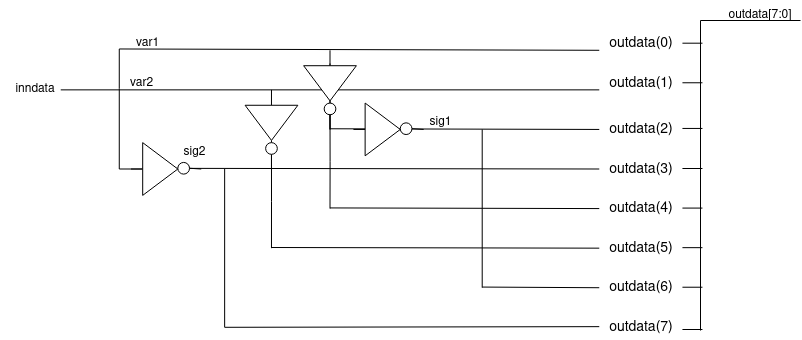

The diagram above was exported from draw.io. Its source (the exported page's mxGraphModel, read from the mxfile embedded in the PNG):
<mxGraphModel dx="1434" dy="795" grid="1" gridSize="10" guides="1" tooltips="1" connect="1" arrows="1" fold="1" page="1" pageScale="1" pageWidth="850" pageHeight="1100" math="0" shadow="0">
  <root>
    <mxCell id="0" />
    <mxCell id="1" parent="0" />
    <mxCell id="vMYYqLvwTdEVMoVklrqp-1" value="inndata" style="text;html=1;strokeColor=none;fillColor=none;align=center;verticalAlign=middle;whiteSpace=wrap;rounded=0;" parent="1" vertex="1">
      <mxGeometry x="20" y="289.5702127659574" width="70.24390243902438" height="39.57446808510638" as="geometry" />
    </mxCell>
    <mxCell id="vMYYqLvwTdEVMoVklrqp-5" value="" style="endArrow=none;html=1;rounded=0;" parent="1" edge="1">
      <mxGeometry width="50" height="50" relative="1" as="geometry">
        <mxPoint x="138.78048780487805" y="388.51063829787233" as="sourcePoint" />
        <mxPoint x="138.78048780487805" y="268.468085106383" as="targetPoint" />
        <Array as="points">
          <mxPoint x="138.78048780487805" y="308.04255319148933" />
        </Array>
      </mxGeometry>
    </mxCell>
    <mxCell id="vMYYqLvwTdEVMoVklrqp-7" value="" style="endArrow=none;html=1;rounded=0;" parent="1" edge="1">
      <mxGeometry width="50" height="50" relative="1" as="geometry">
        <mxPoint x="138.78048780487805" y="268.468085106383" as="sourcePoint" />
        <mxPoint x="618.780487804878" y="269.78723404255317" as="targetPoint" />
      </mxGeometry>
    </mxCell>
    <mxCell id="vMYYqLvwTdEVMoVklrqp-8" value="" style="endArrow=none;html=1;rounded=0;" parent="1" edge="1">
      <mxGeometry width="50" height="50" relative="1" as="geometry">
        <mxPoint x="138.78048780487805" y="388.51063829787233" as="sourcePoint" />
        <mxPoint x="162.1951219512195" y="388.51063829787233" as="targetPoint" />
      </mxGeometry>
    </mxCell>
    <mxCell id="vMYYqLvwTdEVMoVklrqp-10" value="" style="endArrow=none;html=1;rounded=0;" parent="1" edge="1">
      <mxGeometry width="50" height="50" relative="1" as="geometry">
        <mxPoint x="162.1951219512195" y="387.1914893617021" as="sourcePoint" />
        <mxPoint x="197.3170731707317" y="387.8510638297872" as="targetPoint" />
      </mxGeometry>
    </mxCell>
    <mxCell id="vMYYqLvwTdEVMoVklrqp-15" value="" style="endArrow=none;html=1;rounded=0;" parent="1" edge="1">
      <mxGeometry width="50" height="50" relative="1" as="geometry">
        <mxPoint x="197.3170731707317" y="387.8510638297872" as="sourcePoint" />
        <mxPoint x="618.780487804878" y="388.51063829787233" as="targetPoint" />
      </mxGeometry>
    </mxCell>
    <mxCell id="vMYYqLvwTdEVMoVklrqp-41" value="" style="endArrow=none;html=1;rounded=0;" parent="1" edge="1">
      <mxGeometry width="50" height="50" relative="1" as="geometry">
        <mxPoint x="80.24390243902438" y="309.36170212765956" as="sourcePoint" />
        <mxPoint x="138.78048780487805" y="309.36170212765956" as="targetPoint" />
      </mxGeometry>
    </mxCell>
    <mxCell id="vMYYqLvwTdEVMoVklrqp-53" value="var2" style="text;html=1;strokeColor=none;fillColor=none;align=center;verticalAlign=middle;whiteSpace=wrap;rounded=0;" parent="1" vertex="1">
      <mxGeometry x="150.48780487804876" y="296.17021276595744" width="23.414634146341463" height="13.191489361702127" as="geometry" />
    </mxCell>
    <mxCell id="vMYYqLvwTdEVMoVklrqp-54" value="&lt;font style=&quot;font-size: 14px;&quot;&gt;outdata(7)&lt;/font&gt;" style="text;html=1;strokeColor=none;fillColor=none;align=center;verticalAlign=middle;whiteSpace=wrap;rounded=0;" parent="1" vertex="1">
      <mxGeometry x="625.8524390243903" y="533.6170212765958" width="70.24390243902438" height="26.382978723404253" as="geometry" />
    </mxCell>
    <mxCell id="vMYYqLvwTdEVMoVklrqp-85" value="&lt;font style=&quot;font-size: 14px;&quot;&gt;outdata(6)&lt;/font&gt;" style="text;html=1;strokeColor=none;fillColor=none;align=center;verticalAlign=middle;whiteSpace=wrap;rounded=0;" parent="1" vertex="1">
      <mxGeometry x="625.8524390243903" y="494.04255319148933" width="70.24390243902438" height="26.382978723404253" as="geometry" />
    </mxCell>
    <mxCell id="vMYYqLvwTdEVMoVklrqp-87" value="&lt;font style=&quot;font-size: 14px;&quot;&gt;outdata(5)&lt;/font&gt;" style="text;html=1;strokeColor=none;fillColor=none;align=center;verticalAlign=middle;whiteSpace=wrap;rounded=0;" parent="1" vertex="1">
      <mxGeometry x="619.9987804878049" y="454.468085106383" width="81.95121951219512" height="26.382978723404253" as="geometry" />
    </mxCell>
    <mxCell id="vMYYqLvwTdEVMoVklrqp-88" value="&lt;font style=&quot;font-size: 14px;&quot;&gt;outdata(4)&lt;/font&gt;" style="text;html=1;strokeColor=none;fillColor=none;align=center;verticalAlign=middle;whiteSpace=wrap;rounded=0;" parent="1" vertex="1">
      <mxGeometry x="625.8524390243903" y="414.89361702127655" width="70.24390243902438" height="26.382978723404253" as="geometry" />
    </mxCell>
    <mxCell id="vMYYqLvwTdEVMoVklrqp-89" value="&lt;font style=&quot;font-size: 14px;&quot;&gt;outdata(3)&lt;/font&gt;" style="text;html=1;strokeColor=none;fillColor=none;align=center;verticalAlign=middle;whiteSpace=wrap;rounded=0;" parent="1" vertex="1">
      <mxGeometry x="625.8524390243903" y="375.3191489361702" width="70.24390243902438" height="26.382978723404253" as="geometry" />
    </mxCell>
    <mxCell id="vMYYqLvwTdEVMoVklrqp-90" value="&lt;font style=&quot;font-size: 14px;&quot;&gt;outdata(2)&lt;/font&gt;" style="text;html=1;strokeColor=none;fillColor=none;align=center;verticalAlign=middle;whiteSpace=wrap;rounded=0;" parent="1" vertex="1">
      <mxGeometry x="625.8524390243903" y="335.74468085106383" width="70.24390243902438" height="26.382978723404253" as="geometry" />
    </mxCell>
    <mxCell id="vMYYqLvwTdEVMoVklrqp-91" value="&lt;font style=&quot;font-size: 14px;&quot;&gt;outdata(1)&lt;/font&gt;" style="text;html=1;strokeColor=none;fillColor=none;align=center;verticalAlign=middle;whiteSpace=wrap;rounded=0;" parent="1" vertex="1">
      <mxGeometry x="619.9987804878049" y="289.5744680851064" width="81.95121951219512" height="26.382978723404253" as="geometry" />
    </mxCell>
    <mxCell id="vMYYqLvwTdEVMoVklrqp-92" value="&lt;font style=&quot;font-size: 14px;&quot;&gt;outdata(0)&lt;/font&gt;" style="text;html=1;strokeColor=none;fillColor=none;align=center;verticalAlign=middle;whiteSpace=wrap;rounded=0;" parent="1" vertex="1">
      <mxGeometry x="625.8524390243903" y="250" width="70.24390243902438" height="26.382978723404253" as="geometry" />
    </mxCell>
    <mxCell id="Tq36HS-asxwLY33G0bUq-10" value="" style="endArrow=none;html=1;rounded=0;" edge="1" parent="1">
      <mxGeometry width="50" height="50" relative="1" as="geometry">
        <mxPoint x="138.78048780487805" y="309.36170212765956" as="sourcePoint" />
        <mxPoint x="618.780487804878" y="309.36170212765956" as="targetPoint" />
      </mxGeometry>
    </mxCell>
    <mxCell id="Tq36HS-asxwLY33G0bUq-11" value="var1" style="text;html=1;strokeColor=none;fillColor=none;align=center;verticalAlign=middle;whiteSpace=wrap;rounded=0;" vertex="1" parent="1">
      <mxGeometry x="150.48780487804876" y="256.59574468085106" width="35.12195121951219" height="13.191489361702127" as="geometry" />
    </mxCell>
    <mxCell id="Tq36HS-asxwLY33G0bUq-13" value="" style="group" vertex="1" connectable="0" parent="1">
      <mxGeometry x="150.48780487804876" y="362.1276595744681" width="81.95121951219512" height="52.76595744680851" as="geometry" />
    </mxCell>
    <mxCell id="Tq36HS-asxwLY33G0bUq-14" value="" style="endArrow=none;html=1;rounded=0;" edge="1" parent="Tq36HS-asxwLY33G0bUq-13" source="Tq36HS-asxwLY33G0bUq-18">
      <mxGeometry width="50" height="50" relative="1" as="geometry">
        <mxPoint x="11.707317073170731" y="26.382978723404253" as="sourcePoint" />
        <mxPoint x="70.24390243902438" y="26.382978723404253" as="targetPoint" />
      </mxGeometry>
    </mxCell>
    <mxCell id="Tq36HS-asxwLY33G0bUq-15" value="" style="endArrow=none;html=1;rounded=0;" edge="1" parent="Tq36HS-asxwLY33G0bUq-13" target="Tq36HS-asxwLY33G0bUq-16">
      <mxGeometry width="50" height="50" relative="1" as="geometry">
        <mxPoint y="26.382978723404253" as="sourcePoint" />
        <mxPoint x="70.24390243902438" y="26.382978723404253" as="targetPoint" />
      </mxGeometry>
    </mxCell>
    <mxCell id="Tq36HS-asxwLY33G0bUq-16" value="" style="triangle;whiteSpace=wrap;html=1;" vertex="1" parent="Tq36HS-asxwLY33G0bUq-13">
      <mxGeometry x="11.707317073170731" width="35.12195121951219" height="52.76595744680851" as="geometry" />
    </mxCell>
    <mxCell id="Tq36HS-asxwLY33G0bUq-17" value="" style="endArrow=none;html=1;rounded=0;" edge="1" parent="Tq36HS-asxwLY33G0bUq-13" source="Tq36HS-asxwLY33G0bUq-16" target="Tq36HS-asxwLY33G0bUq-18">
      <mxGeometry width="50" height="50" relative="1" as="geometry">
        <mxPoint x="58.536585365853654" y="26.382978723404253" as="sourcePoint" />
        <mxPoint x="70.24390243902438" y="26.382978723404253" as="targetPoint" />
      </mxGeometry>
    </mxCell>
    <mxCell id="Tq36HS-asxwLY33G0bUq-18" value="" style="ellipse;whiteSpace=wrap;html=1;aspect=fixed;" vertex="1" parent="Tq36HS-asxwLY33G0bUq-13">
      <mxGeometry x="46.829268292682926" y="19.78723404255319" width="11.707317073170731" height="11.707317073170731" as="geometry" />
    </mxCell>
    <mxCell id="vMYYqLvwTdEVMoVklrqp-52" value="&lt;div&gt;sig2&lt;/div&gt;" style="text;html=1;strokeColor=none;fillColor=none;align=center;verticalAlign=middle;whiteSpace=wrap;rounded=0;" parent="Tq36HS-asxwLY33G0bUq-13" vertex="1">
      <mxGeometry x="46.829268292682926" width="35.12195121951219" height="19.78723404255319" as="geometry" />
    </mxCell>
    <mxCell id="Tq36HS-asxwLY33G0bUq-21" value="" style="endArrow=none;html=1;rounded=0;" edge="1" parent="1">
      <mxGeometry width="50" height="50" relative="1" as="geometry">
        <mxPoint x="349.5121951219512" y="348.93617021276594" as="sourcePoint" />
        <mxPoint x="349.5121951219512" y="282.97872340425533" as="targetPoint" />
      </mxGeometry>
    </mxCell>
    <mxCell id="Tq36HS-asxwLY33G0bUq-23" value="" style="group;rotation=90;" vertex="1" connectable="0" parent="1">
      <mxGeometry x="314.390243902439" y="282.97872340425533" width="70.24390243902438" height="52.76595744680851" as="geometry" />
    </mxCell>
    <mxCell id="Tq36HS-asxwLY33G0bUq-24" value="" style="endArrow=none;html=1;rounded=0;" edge="1" parent="Tq36HS-asxwLY33G0bUq-23" source="Tq36HS-asxwLY33G0bUq-28">
      <mxGeometry width="50" height="50" relative="1" as="geometry">
        <mxPoint x="35.12195121951219" as="sourcePoint" />
        <mxPoint x="35.12195121951219" y="65.95744680851064" as="targetPoint" />
      </mxGeometry>
    </mxCell>
    <mxCell id="Tq36HS-asxwLY33G0bUq-25" value="" style="endArrow=none;html=1;rounded=0;" edge="1" parent="Tq36HS-asxwLY33G0bUq-23" target="Tq36HS-asxwLY33G0bUq-26">
      <mxGeometry width="50" height="50" relative="1" as="geometry">
        <mxPoint x="35.12195121951219" y="-13.191489361702127" as="sourcePoint" />
        <mxPoint x="35.12195121951219" y="65.95744680851064" as="targetPoint" />
      </mxGeometry>
    </mxCell>
    <mxCell id="Tq36HS-asxwLY33G0bUq-26" value="" style="triangle;whiteSpace=wrap;html=1;rotation=90;" vertex="1" parent="Tq36HS-asxwLY33G0bUq-23">
      <mxGeometry x="17.560975609756095" y="-6.595744680851063" width="35.12195121951219" height="52.76595744680851" as="geometry" />
    </mxCell>
    <mxCell id="Tq36HS-asxwLY33G0bUq-27" value="" style="endArrow=none;html=1;rounded=0;" edge="1" parent="Tq36HS-asxwLY33G0bUq-23" source="Tq36HS-asxwLY33G0bUq-26" target="Tq36HS-asxwLY33G0bUq-28">
      <mxGeometry width="50" height="50" relative="1" as="geometry">
        <mxPoint x="35.12195121951219" y="52.76595744680851" as="sourcePoint" />
        <mxPoint x="35.12195121951219" y="65.95744680851064" as="targetPoint" />
      </mxGeometry>
    </mxCell>
    <mxCell id="Tq36HS-asxwLY33G0bUq-71" style="edgeStyle=orthogonalEdgeStyle;rounded=0;orthogonalLoop=1;jettySize=auto;html=1;endArrow=none;endFill=0;" edge="1" parent="Tq36HS-asxwLY33G0bUq-23" source="Tq36HS-asxwLY33G0bUq-28">
      <mxGeometry relative="1" as="geometry">
        <mxPoint x="35.12195121951219" y="145.1063829787234" as="targetPoint" />
      </mxGeometry>
    </mxCell>
    <mxCell id="Tq36HS-asxwLY33G0bUq-28" value="" style="ellipse;whiteSpace=wrap;html=1;aspect=fixed;rotation=90;" vertex="1" parent="Tq36HS-asxwLY33G0bUq-23">
      <mxGeometry x="29.268292682926827" y="39.57446808510638" width="11.707317073170731" height="11.707317073170731" as="geometry" />
    </mxCell>
    <mxCell id="Tq36HS-asxwLY33G0bUq-29" value="" style="endArrow=none;html=1;rounded=0;" edge="1" parent="1">
      <mxGeometry width="50" height="50" relative="1" as="geometry">
        <mxPoint x="244.14634146341461" y="546.8085106382978" as="sourcePoint" />
        <mxPoint x="618.780487804878" y="546.1489361702127" as="targetPoint" />
      </mxGeometry>
    </mxCell>
    <mxCell id="Tq36HS-asxwLY33G0bUq-30" value="" style="endArrow=none;html=1;rounded=0;" edge="1" parent="1">
      <mxGeometry width="50" height="50" relative="1" as="geometry">
        <mxPoint x="349.5121951219512" y="348.27659574468083" as="sourcePoint" />
        <mxPoint x="618.780487804878" y="348.93617021276594" as="targetPoint" />
      </mxGeometry>
    </mxCell>
    <mxCell id="Tq36HS-asxwLY33G0bUq-38" value="sig1" style="text;html=1;strokeColor=none;fillColor=none;align=center;verticalAlign=middle;whiteSpace=wrap;rounded=0;" vertex="1" parent="1">
      <mxGeometry x="443.17073170731703" y="335.74468085106383" width="35.12195121951219" height="13.191489361702127" as="geometry" />
    </mxCell>
    <mxCell id="Tq36HS-asxwLY33G0bUq-39" value="" style="group" vertex="1" connectable="0" parent="1">
      <mxGeometry x="372.92682926829264" y="322.55319148936167" width="70.24390243902438" height="52.76595744680851" as="geometry" />
    </mxCell>
    <mxCell id="Tq36HS-asxwLY33G0bUq-40" value="" style="endArrow=none;html=1;rounded=0;" edge="1" parent="Tq36HS-asxwLY33G0bUq-39" source="Tq36HS-asxwLY33G0bUq-44">
      <mxGeometry width="50" height="50" relative="1" as="geometry">
        <mxPoint x="11.707317073170731" y="26.382978723404253" as="sourcePoint" />
        <mxPoint x="70.24390243902438" y="26.382978723404253" as="targetPoint" />
      </mxGeometry>
    </mxCell>
    <mxCell id="Tq36HS-asxwLY33G0bUq-41" value="" style="endArrow=none;html=1;rounded=0;" edge="1" parent="Tq36HS-asxwLY33G0bUq-39" target="Tq36HS-asxwLY33G0bUq-42">
      <mxGeometry width="50" height="50" relative="1" as="geometry">
        <mxPoint y="26.382978723404253" as="sourcePoint" />
        <mxPoint x="70.24390243902438" y="26.382978723404253" as="targetPoint" />
      </mxGeometry>
    </mxCell>
    <mxCell id="Tq36HS-asxwLY33G0bUq-42" value="" style="triangle;whiteSpace=wrap;html=1;" vertex="1" parent="Tq36HS-asxwLY33G0bUq-39">
      <mxGeometry x="11.707317073170731" width="35.12195121951219" height="52.76595744680851" as="geometry" />
    </mxCell>
    <mxCell id="Tq36HS-asxwLY33G0bUq-43" value="" style="endArrow=none;html=1;rounded=0;" edge="1" parent="Tq36HS-asxwLY33G0bUq-39" source="Tq36HS-asxwLY33G0bUq-42" target="Tq36HS-asxwLY33G0bUq-44">
      <mxGeometry width="50" height="50" relative="1" as="geometry">
        <mxPoint x="58.536585365853654" y="26.382978723404253" as="sourcePoint" />
        <mxPoint x="70.24390243902438" y="26.382978723404253" as="targetPoint" />
      </mxGeometry>
    </mxCell>
    <mxCell id="Tq36HS-asxwLY33G0bUq-44" value="" style="ellipse;whiteSpace=wrap;html=1;aspect=fixed;" vertex="1" parent="Tq36HS-asxwLY33G0bUq-39">
      <mxGeometry x="46.829268292682926" y="19.78723404255319" width="11.707317073170731" height="11.707317073170731" as="geometry" />
    </mxCell>
    <mxCell id="Tq36HS-asxwLY33G0bUq-46" value="" style="endArrow=none;html=1;rounded=0;" edge="1" parent="1">
      <mxGeometry width="50" height="50" relative="1" as="geometry">
        <mxPoint x="244.14634146341461" y="546.8085106382978" as="sourcePoint" />
        <mxPoint x="244.14634146341461" y="388.51063829787233" as="targetPoint" />
      </mxGeometry>
    </mxCell>
    <mxCell id="Tq36HS-asxwLY33G0bUq-64" value="" style="group;rotation=90;" vertex="1" connectable="0" parent="1">
      <mxGeometry x="255.85365853658539" y="322.55319148936167" width="70.24390243902438" height="52.76595744680851" as="geometry" />
    </mxCell>
    <mxCell id="Tq36HS-asxwLY33G0bUq-65" value="" style="endArrow=none;html=1;rounded=0;" edge="1" parent="Tq36HS-asxwLY33G0bUq-64" source="Tq36HS-asxwLY33G0bUq-70">
      <mxGeometry width="50" height="50" relative="1" as="geometry">
        <mxPoint x="35.12195121951219" as="sourcePoint" />
        <mxPoint x="35.12195121951219" y="65.95744680851064" as="targetPoint" />
      </mxGeometry>
    </mxCell>
    <mxCell id="Tq36HS-asxwLY33G0bUq-66" value="" style="endArrow=none;html=1;rounded=0;" edge="1" parent="Tq36HS-asxwLY33G0bUq-64" target="Tq36HS-asxwLY33G0bUq-67">
      <mxGeometry width="50" height="50" relative="1" as="geometry">
        <mxPoint x="35.12195121951219" y="-13.191489361702127" as="sourcePoint" />
        <mxPoint x="35.12195121951219" y="65.95744680851064" as="targetPoint" />
      </mxGeometry>
    </mxCell>
    <mxCell id="Tq36HS-asxwLY33G0bUq-67" value="" style="triangle;whiteSpace=wrap;html=1;rotation=90;" vertex="1" parent="Tq36HS-asxwLY33G0bUq-64">
      <mxGeometry x="17.560975609756095" y="-6.595744680851063" width="35.12195121951219" height="52.76595744680851" as="geometry" />
    </mxCell>
    <mxCell id="Tq36HS-asxwLY33G0bUq-68" value="" style="endArrow=none;html=1;rounded=0;" edge="1" parent="Tq36HS-asxwLY33G0bUq-64" source="Tq36HS-asxwLY33G0bUq-67" target="Tq36HS-asxwLY33G0bUq-70">
      <mxGeometry width="50" height="50" relative="1" as="geometry">
        <mxPoint x="35.12195121951219" y="52.76595744680851" as="sourcePoint" />
        <mxPoint x="35.12195121951219" y="65.95744680851064" as="targetPoint" />
      </mxGeometry>
    </mxCell>
    <mxCell id="Tq36HS-asxwLY33G0bUq-69" style="edgeStyle=orthogonalEdgeStyle;rounded=0;orthogonalLoop=1;jettySize=auto;html=1;endArrow=none;endFill=0;" edge="1" parent="Tq36HS-asxwLY33G0bUq-64" source="Tq36HS-asxwLY33G0bUq-70">
      <mxGeometry relative="1" as="geometry">
        <mxPoint x="35.12195121951219" y="145.1063829787234" as="targetPoint" />
      </mxGeometry>
    </mxCell>
    <mxCell id="Tq36HS-asxwLY33G0bUq-70" value="" style="ellipse;whiteSpace=wrap;html=1;aspect=fixed;rotation=90;" vertex="1" parent="Tq36HS-asxwLY33G0bUq-64">
      <mxGeometry x="29.268292682926827" y="39.57446808510638" width="11.707317073170731" height="11.707317073170731" as="geometry" />
    </mxCell>
    <mxCell id="Tq36HS-asxwLY33G0bUq-72" value="" style="endArrow=none;html=1;rounded=0;" edge="1" parent="1">
      <mxGeometry width="50" height="50" relative="1" as="geometry">
        <mxPoint x="349.5121951219512" y="427.4255319148936" as="sourcePoint" />
        <mxPoint x="618.780487804878" y="428.0851063829787" as="targetPoint" />
      </mxGeometry>
    </mxCell>
    <mxCell id="Tq36HS-asxwLY33G0bUq-73" value="" style="endArrow=none;html=1;rounded=0;" edge="1" parent="1">
      <mxGeometry width="50" height="50" relative="1" as="geometry">
        <mxPoint x="290.9756097560975" y="467" as="sourcePoint" />
        <mxPoint x="618.780487804878" y="467.6595744680851" as="targetPoint" />
      </mxGeometry>
    </mxCell>
    <mxCell id="Tq36HS-asxwLY33G0bUq-74" value="" style="endArrow=none;html=1;rounded=0;" edge="1" parent="1">
      <mxGeometry width="50" height="50" relative="1" as="geometry">
        <mxPoint x="501.70731707317077" y="507.23404255319144" as="sourcePoint" />
        <mxPoint x="501.70731707317077" y="348.93617021276594" as="targetPoint" />
      </mxGeometry>
    </mxCell>
    <mxCell id="Tq36HS-asxwLY33G0bUq-75" value="" style="endArrow=none;html=1;rounded=0;" edge="1" parent="1">
      <mxGeometry width="50" height="50" relative="1" as="geometry">
        <mxPoint x="501.70731707317077" y="506.5744680851064" as="sourcePoint" />
        <mxPoint x="618.780487804878" y="507.23404255319144" as="targetPoint" />
      </mxGeometry>
    </mxCell>
    <mxCell id="Tq36HS-asxwLY33G0bUq-77" value="" style="endArrow=none;html=1;rounded=0;" edge="1" parent="1">
      <mxGeometry width="50" height="50" relative="1" as="geometry">
        <mxPoint x="720" y="550" as="sourcePoint" />
        <mxPoint x="720" y="240" as="targetPoint" />
      </mxGeometry>
    </mxCell>
    <mxCell id="Tq36HS-asxwLY33G0bUq-79" value="" style="endArrow=none;html=1;rounded=0;" edge="1" parent="1">
      <mxGeometry width="50" height="50" relative="1" as="geometry">
        <mxPoint x="701.95" y="262.69" as="sourcePoint" />
        <mxPoint x="721.95" y="262.69" as="targetPoint" />
      </mxGeometry>
    </mxCell>
    <mxCell id="Tq36HS-asxwLY33G0bUq-81" value="" style="endArrow=none;html=1;rounded=0;" edge="1" parent="1">
      <mxGeometry width="50" height="50" relative="1" as="geometry">
        <mxPoint x="701.95" y="549" as="sourcePoint" />
        <mxPoint x="721.95" y="549" as="targetPoint" />
      </mxGeometry>
    </mxCell>
    <mxCell id="Tq36HS-asxwLY33G0bUq-82" value="" style="endArrow=none;html=1;rounded=0;" edge="1" parent="1">
      <mxGeometry width="50" height="50" relative="1" as="geometry">
        <mxPoint x="701.95" y="302.27" as="sourcePoint" />
        <mxPoint x="721.95" y="302.27" as="targetPoint" />
      </mxGeometry>
    </mxCell>
    <mxCell id="Tq36HS-asxwLY33G0bUq-83" value="" style="endArrow=none;html=1;rounded=0;" edge="1" parent="1">
      <mxGeometry width="50" height="50" relative="1" as="geometry">
        <mxPoint x="701.95" y="506.73" as="sourcePoint" />
        <mxPoint x="721.95" y="506.73" as="targetPoint" />
      </mxGeometry>
    </mxCell>
    <mxCell id="Tq36HS-asxwLY33G0bUq-84" value="" style="endArrow=none;html=1;rounded=0;" edge="1" parent="1">
      <mxGeometry width="50" height="50" relative="1" as="geometry">
        <mxPoint x="701.95" y="467.15999999999997" as="sourcePoint" />
        <mxPoint x="721.95" y="467.15999999999997" as="targetPoint" />
      </mxGeometry>
    </mxCell>
    <mxCell id="Tq36HS-asxwLY33G0bUq-85" value="" style="endArrow=none;html=1;rounded=0;" edge="1" parent="1">
      <mxGeometry width="50" height="50" relative="1" as="geometry">
        <mxPoint x="701.95" y="427.59000000000003" as="sourcePoint" />
        <mxPoint x="721.95" y="427.59000000000003" as="targetPoint" />
      </mxGeometry>
    </mxCell>
    <mxCell id="Tq36HS-asxwLY33G0bUq-86" value="" style="endArrow=none;html=1;rounded=0;" edge="1" parent="1">
      <mxGeometry width="50" height="50" relative="1" as="geometry">
        <mxPoint x="701.95" y="388.01" as="sourcePoint" />
        <mxPoint x="721.95" y="388.01" as="targetPoint" />
      </mxGeometry>
    </mxCell>
    <mxCell id="Tq36HS-asxwLY33G0bUq-87" value="" style="endArrow=none;html=1;rounded=0;" edge="1" parent="1">
      <mxGeometry width="50" height="50" relative="1" as="geometry">
        <mxPoint x="701.95" y="347.94" as="sourcePoint" />
        <mxPoint x="721.95" y="347.94" as="targetPoint" />
      </mxGeometry>
    </mxCell>
    <mxCell id="Tq36HS-asxwLY33G0bUq-88" value="outdata[7:0]" style="text;html=1;strokeColor=none;fillColor=none;align=center;verticalAlign=middle;whiteSpace=wrap;rounded=0;" vertex="1" parent="1">
      <mxGeometry x="750" y="220" width="60" height="30" as="geometry" />
    </mxCell>
    <mxCell id="Tq36HS-asxwLY33G0bUq-89" value="" style="endArrow=none;html=1;rounded=0;" edge="1" parent="1">
      <mxGeometry width="50" height="50" relative="1" as="geometry">
        <mxPoint x="720" y="240" as="sourcePoint" />
        <mxPoint x="820" y="240" as="targetPoint" />
      </mxGeometry>
    </mxCell>
  </root>
</mxGraphModel>